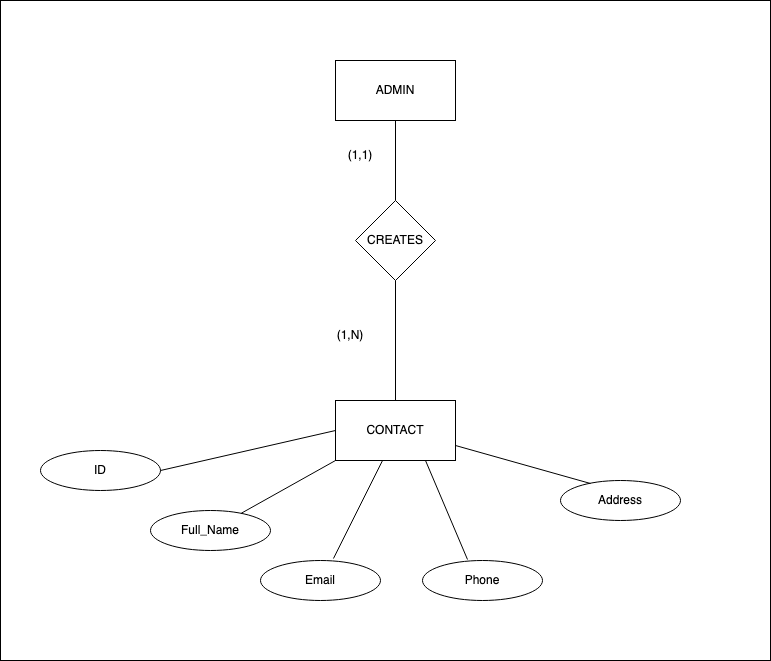

The diagram above was exported from draw.io. Its source (the exported page's mxGraphModel, read from the mxfile embedded in the PNG):
<mxGraphModel dx="1592" dy="743" grid="1" gridSize="10" guides="1" tooltips="1" connect="1" arrows="1" fold="1" page="1" pageScale="1" pageWidth="850" pageHeight="1100" math="0" shadow="0" extFonts="Permanent Marker^https://fonts.googleapis.com/css?family=Permanent+Marker">
  <root>
    <mxCell id="0" />
    <mxCell id="1" parent="0" />
    <mxCell id="OBejNfO_ORtNzk_MXyyb-1" value="" style="rounded=0;whiteSpace=wrap;html=1;" vertex="1" parent="1">
      <mxGeometry x="30" y="40" width="770" height="660" as="geometry" />
    </mxCell>
    <mxCell id="vykrLTN4QDjW8-XWWHOD-1" value="CONTACT" style="rounded=0;whiteSpace=wrap;html=1;" parent="1" vertex="1">
      <mxGeometry x="365" y="440" width="120" height="60" as="geometry" />
    </mxCell>
    <mxCell id="vykrLTN4QDjW8-XWWHOD-3" value="ADMIN" style="rounded=0;whiteSpace=wrap;html=1;" parent="1" vertex="1">
      <mxGeometry x="365" y="100" width="120" height="60" as="geometry" />
    </mxCell>
    <mxCell id="vykrLTN4QDjW8-XWWHOD-4" value="ID" style="ellipse;whiteSpace=wrap;html=1;" parent="1" vertex="1">
      <mxGeometry x="70" y="490" width="120" height="40" as="geometry" />
    </mxCell>
    <mxCell id="vykrLTN4QDjW8-XWWHOD-5" value="Full_Name" style="ellipse;whiteSpace=wrap;html=1;" parent="1" vertex="1">
      <mxGeometry x="180" y="550" width="120" height="40" as="geometry" />
    </mxCell>
    <mxCell id="vykrLTN4QDjW8-XWWHOD-6" value="Email" style="ellipse;whiteSpace=wrap;html=1;" parent="1" vertex="1">
      <mxGeometry x="290" y="600" width="120" height="40" as="geometry" />
    </mxCell>
    <mxCell id="vykrLTN4QDjW8-XWWHOD-7" value="Phone" style="ellipse;whiteSpace=wrap;html=1;" parent="1" vertex="1">
      <mxGeometry x="452" y="600" width="120" height="40" as="geometry" />
    </mxCell>
    <mxCell id="vykrLTN4QDjW8-XWWHOD-9" value="Address" style="ellipse;whiteSpace=wrap;html=1;" parent="1" vertex="1">
      <mxGeometry x="590" y="520" width="120" height="40" as="geometry" />
    </mxCell>
    <mxCell id="vykrLTN4QDjW8-XWWHOD-29" value="" style="endArrow=none;html=1;rounded=0;exitX=0;exitY=0.5;exitDx=0;exitDy=0;entryX=1;entryY=0.5;entryDx=0;entryDy=0;" parent="1" source="vykrLTN4QDjW8-XWWHOD-1" target="vykrLTN4QDjW8-XWWHOD-4" edge="1">
      <mxGeometry width="50" height="50" relative="1" as="geometry">
        <mxPoint x="400" y="400" as="sourcePoint" />
        <mxPoint x="450" y="350" as="targetPoint" />
      </mxGeometry>
    </mxCell>
    <mxCell id="vykrLTN4QDjW8-XWWHOD-30" value="" style="endArrow=none;html=1;rounded=0;exitX=0;exitY=1;exitDx=0;exitDy=0;" parent="1" source="vykrLTN4QDjW8-XWWHOD-1" target="vykrLTN4QDjW8-XWWHOD-5" edge="1">
      <mxGeometry width="50" height="50" relative="1" as="geometry">
        <mxPoint x="390" y="480" as="sourcePoint" />
        <mxPoint x="200" y="520" as="targetPoint" />
      </mxGeometry>
    </mxCell>
    <mxCell id="vykrLTN4QDjW8-XWWHOD-31" value="" style="endArrow=none;html=1;rounded=0;exitX=0.392;exitY=1;exitDx=0;exitDy=0;entryX=0.608;entryY=-0.05;entryDx=0;entryDy=0;entryPerimeter=0;exitPerimeter=0;" parent="1" source="vykrLTN4QDjW8-XWWHOD-1" target="vykrLTN4QDjW8-XWWHOD-6" edge="1">
      <mxGeometry width="50" height="50" relative="1" as="geometry">
        <mxPoint x="400" y="490" as="sourcePoint" />
        <mxPoint x="210" y="530" as="targetPoint" />
      </mxGeometry>
    </mxCell>
    <mxCell id="vykrLTN4QDjW8-XWWHOD-32" value="" style="endArrow=none;html=1;rounded=0;entryX=0.375;entryY=-0.025;entryDx=0;entryDy=0;entryPerimeter=0;exitX=0.75;exitY=1;exitDx=0;exitDy=0;" parent="1" source="vykrLTN4QDjW8-XWWHOD-1" target="vykrLTN4QDjW8-XWWHOD-7" edge="1">
      <mxGeometry width="50" height="50" relative="1" as="geometry">
        <mxPoint x="441" y="499" as="sourcePoint" />
        <mxPoint x="220" y="540" as="targetPoint" />
      </mxGeometry>
    </mxCell>
    <mxCell id="vykrLTN4QDjW8-XWWHOD-33" value="" style="endArrow=none;html=1;rounded=0;entryX=0.25;entryY=0.075;entryDx=0;entryDy=0;entryPerimeter=0;exitX=1;exitY=0.75;exitDx=0;exitDy=0;" parent="1" source="vykrLTN4QDjW8-XWWHOD-1" target="vykrLTN4QDjW8-XWWHOD-9" edge="1">
      <mxGeometry width="50" height="50" relative="1" as="geometry">
        <mxPoint x="490" y="480" as="sourcePoint" />
        <mxPoint x="230" y="550" as="targetPoint" />
      </mxGeometry>
    </mxCell>
    <mxCell id="vykrLTN4QDjW8-XWWHOD-56" value="CREATES" style="rhombus;whiteSpace=wrap;html=1;" parent="1" vertex="1">
      <mxGeometry x="385" y="240" width="80" height="80" as="geometry" />
    </mxCell>
    <mxCell id="vykrLTN4QDjW8-XWWHOD-63" value="" style="endArrow=none;html=1;rounded=0;entryX=0.5;entryY=1;entryDx=0;entryDy=0;exitX=0.5;exitY=0;exitDx=0;exitDy=0;" parent="1" source="vykrLTN4QDjW8-XWWHOD-1" target="vykrLTN4QDjW8-XWWHOD-56" edge="1">
      <mxGeometry width="50" height="50" relative="1" as="geometry">
        <mxPoint x="280" y="290" as="sourcePoint" />
        <mxPoint x="280" y="180" as="targetPoint" />
      </mxGeometry>
    </mxCell>
    <mxCell id="vykrLTN4QDjW8-XWWHOD-67" value="(1,N)" style="text;strokeColor=none;align=center;fillColor=none;html=1;verticalAlign=middle;whiteSpace=wrap;rounded=0;" parent="1" vertex="1">
      <mxGeometry x="350" y="360" width="60" height="30" as="geometry" />
    </mxCell>
    <mxCell id="vykrLTN4QDjW8-XWWHOD-71" value="(1,1)" style="text;strokeColor=none;align=center;fillColor=none;html=1;verticalAlign=middle;whiteSpace=wrap;rounded=0;" parent="1" vertex="1">
      <mxGeometry x="360" y="180" width="60" height="30" as="geometry" />
    </mxCell>
    <mxCell id="C-EX2efSQB5zUl55eyLH-2" value="" style="endArrow=none;html=1;rounded=0;entryX=0.5;entryY=0;entryDx=0;entryDy=0;exitX=0.5;exitY=1;exitDx=0;exitDy=0;" parent="1" source="vykrLTN4QDjW8-XWWHOD-3" target="vykrLTN4QDjW8-XWWHOD-56" edge="1">
      <mxGeometry width="50" height="50" relative="1" as="geometry">
        <mxPoint x="400" y="290" as="sourcePoint" />
        <mxPoint x="450" y="240" as="targetPoint" />
      </mxGeometry>
    </mxCell>
  </root>
</mxGraphModel>